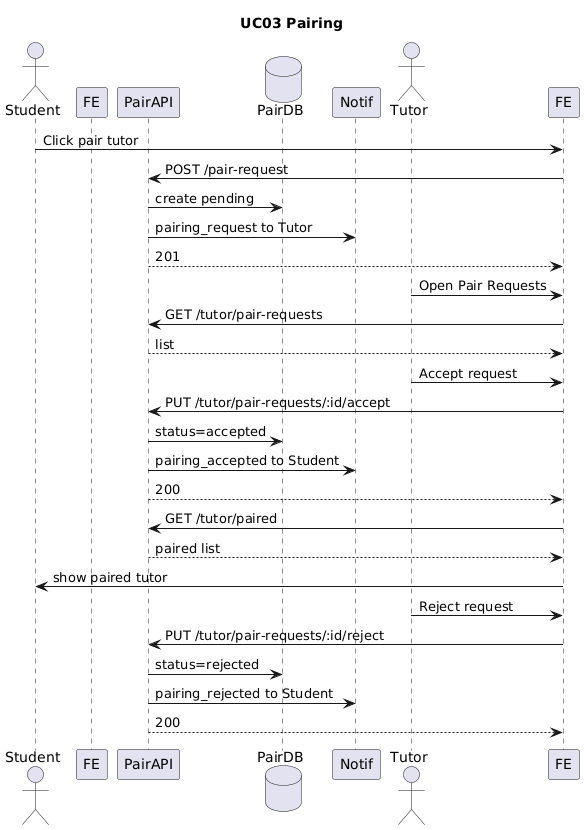

The diagram above was rendered by PlantUML. Its source (embedded in the PNG):
@startuml
title UC03 Pairing
actor Student
participant FE as Frontend
participant PairAPI
database PairDB
participant Notif
actor Tutor

Student -> FE: Click pair tutor
FE -> PairAPI: POST /pair-request
PairAPI -> PairDB: create pending
PairAPI -> Notif: pairing_request to Tutor
PairAPI --> FE: 201

Tutor -> FE: Open Pair Requests
FE -> PairAPI: GET /tutor/pair-requests
PairAPI --> FE: list

Tutor -> FE: Accept request
FE -> PairAPI: PUT /tutor/pair-requests/:id/accept
PairAPI -> PairDB: status=accepted
PairAPI -> Notif: pairing_accepted to Student
PairAPI --> FE: 200

FE -> PairAPI: GET /tutor/paired
PairAPI --> FE: paired list
FE -> Student: show paired tutor

Tutor -> FE: Reject request
FE -> PairAPI: PUT /tutor/pair-requests/:id/reject
PairAPI -> PairDB: status=rejected
PairAPI -> Notif: pairing_rejected to Student
PairAPI --> FE: 200
@enduml